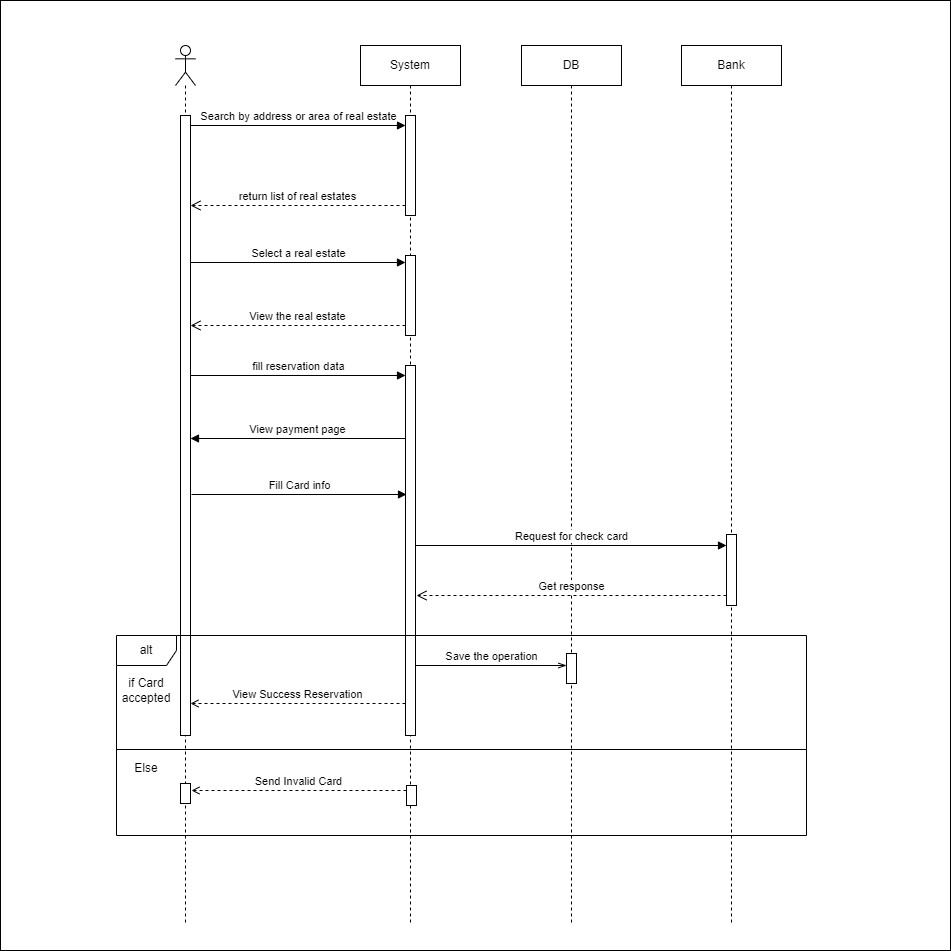

The diagram above was exported from draw.io. Its source (the exported page's mxGraphModel, read from the mxfile embedded in the PNG):
<mxGraphModel dx="1002" dy="569" grid="1" gridSize="10" guides="1" tooltips="1" connect="1" arrows="1" fold="1" page="1" pageScale="1" pageWidth="850" pageHeight="1100" background="#FFFFFF" math="0" shadow="0">
  <root>
    <mxCell id="0" />
    <mxCell id="1" parent="0" />
    <mxCell id="3TJckdkC_wRzyeDAdas--1" value="" style="shape=umlLifeline;perimeter=lifelinePerimeter;whiteSpace=wrap;html=1;container=1;dropTarget=0;collapsible=0;recursiveResize=0;outlineConnect=0;portConstraint=eastwest;newEdgeStyle={&quot;curved&quot;:0,&quot;rounded&quot;:0};participant=umlActor;" parent="1" vertex="1">
      <mxGeometry x="189" y="160" width="20" height="880" as="geometry" />
    </mxCell>
    <mxCell id="3TJckdkC_wRzyeDAdas--6" value="" style="html=1;points=[[0,0,0,0,5],[0,1,0,0,-5],[1,0,0,0,5],[1,1,0,0,-5]];perimeter=orthogonalPerimeter;outlineConnect=0;targetShapes=umlLifeline;portConstraint=eastwest;newEdgeStyle={&quot;curved&quot;:0,&quot;rounded&quot;:0};" parent="3TJckdkC_wRzyeDAdas--1" vertex="1">
      <mxGeometry x="5" y="70" width="10" height="620" as="geometry" />
    </mxCell>
    <mxCell id="3TJckdkC_wRzyeDAdas--30" value="" style="html=1;points=[[0,0,0,0,5],[0,1,0,0,-5],[1,0,0,0,5],[1,1,0,0,-5]];perimeter=orthogonalPerimeter;outlineConnect=0;targetShapes=umlLifeline;portConstraint=eastwest;newEdgeStyle={&quot;curved&quot;:0,&quot;rounded&quot;:0};" parent="3TJckdkC_wRzyeDAdas--1" vertex="1">
      <mxGeometry x="5" y="738" width="10" height="20" as="geometry" />
    </mxCell>
    <mxCell id="3TJckdkC_wRzyeDAdas--2" value="System" style="shape=umlLifeline;perimeter=lifelinePerimeter;whiteSpace=wrap;html=1;container=1;dropTarget=0;collapsible=0;recursiveResize=0;outlineConnect=0;portConstraint=eastwest;newEdgeStyle={&quot;curved&quot;:0,&quot;rounded&quot;:0};" parent="1" vertex="1">
      <mxGeometry x="374" y="160" width="100" height="880" as="geometry" />
    </mxCell>
    <mxCell id="3TJckdkC_wRzyeDAdas--7" value="" style="html=1;points=[[0,0,0,0,5],[0,1,0,0,-5],[1,0,0,0,5],[1,1,0,0,-5]];perimeter=orthogonalPerimeter;outlineConnect=0;targetShapes=umlLifeline;portConstraint=eastwest;newEdgeStyle={&quot;curved&quot;:0,&quot;rounded&quot;:0};" parent="3TJckdkC_wRzyeDAdas--2" vertex="1">
      <mxGeometry x="45" y="70" width="10" height="100" as="geometry" />
    </mxCell>
    <mxCell id="3TJckdkC_wRzyeDAdas--10" value="" style="html=1;points=[[0,0,0,0,5],[0,1,0,0,-5],[1,0,0,0,5],[1,1,0,0,-5]];perimeter=orthogonalPerimeter;outlineConnect=0;targetShapes=umlLifeline;portConstraint=eastwest;newEdgeStyle={&quot;curved&quot;:0,&quot;rounded&quot;:0};" parent="3TJckdkC_wRzyeDAdas--2" vertex="1">
      <mxGeometry x="45" y="210" width="10" height="80" as="geometry" />
    </mxCell>
    <mxCell id="3TJckdkC_wRzyeDAdas--12" value="" style="html=1;points=[[0,0,0,0,5],[0,1,0,0,-5],[1,0,0,0,5],[1,1,0,0,-5]];perimeter=orthogonalPerimeter;outlineConnect=0;targetShapes=umlLifeline;portConstraint=eastwest;newEdgeStyle={&quot;curved&quot;:0,&quot;rounded&quot;:0};" parent="3TJckdkC_wRzyeDAdas--2" vertex="1">
      <mxGeometry x="45" y="320" width="10" height="370" as="geometry" />
    </mxCell>
    <mxCell id="3TJckdkC_wRzyeDAdas--29" value="" style="html=1;points=[[0,0,0,0,5],[0,1,0,0,-5],[1,0,0,0,5],[1,1,0,0,-5]];perimeter=orthogonalPerimeter;outlineConnect=0;targetShapes=umlLifeline;portConstraint=eastwest;newEdgeStyle={&quot;curved&quot;:0,&quot;rounded&quot;:0};" parent="3TJckdkC_wRzyeDAdas--2" vertex="1">
      <mxGeometry x="46" y="740" width="10" height="20" as="geometry" />
    </mxCell>
    <mxCell id="3TJckdkC_wRzyeDAdas--3" value="DB" style="shape=umlLifeline;perimeter=lifelinePerimeter;whiteSpace=wrap;html=1;container=1;dropTarget=0;collapsible=0;recursiveResize=0;outlineConnect=0;portConstraint=eastwest;newEdgeStyle={&quot;curved&quot;:0,&quot;rounded&quot;:0};" parent="1" vertex="1">
      <mxGeometry x="535" y="160" width="100" height="880" as="geometry" />
    </mxCell>
    <mxCell id="3TJckdkC_wRzyeDAdas--4" value="Bank" style="shape=umlLifeline;perimeter=lifelinePerimeter;whiteSpace=wrap;html=1;container=1;dropTarget=0;collapsible=0;recursiveResize=0;outlineConnect=0;portConstraint=eastwest;newEdgeStyle={&quot;curved&quot;:0,&quot;rounded&quot;:0};" parent="1" vertex="1">
      <mxGeometry x="695" y="160" width="100" height="880" as="geometry" />
    </mxCell>
    <mxCell id="3TJckdkC_wRzyeDAdas--17" value="" style="html=1;points=[[0,0,0,0,5],[0,1,0,0,-5],[1,0,0,0,5],[1,1,0,0,-5]];perimeter=orthogonalPerimeter;outlineConnect=0;targetShapes=umlLifeline;portConstraint=eastwest;newEdgeStyle={&quot;curved&quot;:0,&quot;rounded&quot;:0};" parent="3TJckdkC_wRzyeDAdas--4" vertex="1">
      <mxGeometry x="45" y="489" width="10" height="71" as="geometry" />
    </mxCell>
    <mxCell id="3TJckdkC_wRzyeDAdas--5" value="Search by address or area of real estate" style="html=1;verticalAlign=bottom;endArrow=block;curved=0;rounded=0;" parent="1" target="3TJckdkC_wRzyeDAdas--7" edge="1">
      <mxGeometry width="80" relative="1" as="geometry">
        <mxPoint x="204" y="240" as="sourcePoint" />
        <mxPoint x="350" y="240" as="targetPoint" />
      </mxGeometry>
    </mxCell>
    <mxCell id="3TJckdkC_wRzyeDAdas--8" value="return list of real estates" style="html=1;verticalAlign=bottom;endArrow=open;dashed=1;endSize=8;curved=0;rounded=0;" parent="1" target="3TJckdkC_wRzyeDAdas--6" edge="1">
      <mxGeometry relative="1" as="geometry">
        <mxPoint x="419" y="320" as="sourcePoint" />
        <mxPoint x="203" y="320" as="targetPoint" />
      </mxGeometry>
    </mxCell>
    <mxCell id="3TJckdkC_wRzyeDAdas--9" value="Select a real estate" style="html=1;verticalAlign=bottom;endArrow=block;curved=0;rounded=0;" parent="1" edge="1">
      <mxGeometry width="80" relative="1" as="geometry">
        <mxPoint x="204" y="377" as="sourcePoint" />
        <mxPoint x="419" y="377" as="targetPoint" />
      </mxGeometry>
    </mxCell>
    <mxCell id="3TJckdkC_wRzyeDAdas--11" value="View the real estate" style="html=1;verticalAlign=bottom;endArrow=open;dashed=1;endSize=8;curved=0;rounded=0;" parent="1" edge="1">
      <mxGeometry relative="1" as="geometry">
        <mxPoint x="419" y="440" as="sourcePoint" />
        <mxPoint x="204" y="440" as="targetPoint" />
      </mxGeometry>
    </mxCell>
    <mxCell id="3TJckdkC_wRzyeDAdas--13" value="fill reservation data" style="html=1;verticalAlign=bottom;endArrow=block;curved=0;rounded=0;" parent="1" edge="1">
      <mxGeometry width="80" relative="1" as="geometry">
        <mxPoint x="204" y="490" as="sourcePoint" />
        <mxPoint x="419" y="490" as="targetPoint" />
      </mxGeometry>
    </mxCell>
    <mxCell id="3TJckdkC_wRzyeDAdas--14" value="View payment page" style="html=1;verticalAlign=bottom;endArrow=block;curved=0;rounded=0;" parent="1" edge="1">
      <mxGeometry width="80" relative="1" as="geometry">
        <mxPoint x="419" y="553" as="sourcePoint" />
        <mxPoint x="204" y="553" as="targetPoint" />
      </mxGeometry>
    </mxCell>
    <mxCell id="3TJckdkC_wRzyeDAdas--15" value="Fill Card info" style="html=1;verticalAlign=bottom;endArrow=block;curved=0;rounded=0;" parent="1" edge="1">
      <mxGeometry width="80" relative="1" as="geometry">
        <mxPoint x="205" y="609" as="sourcePoint" />
        <mxPoint x="420" y="609" as="targetPoint" />
      </mxGeometry>
    </mxCell>
    <mxCell id="3TJckdkC_wRzyeDAdas--18" value="Request for check card" style="html=1;verticalAlign=bottom;endArrow=block;curved=0;rounded=0;" parent="1" edge="1">
      <mxGeometry width="80" relative="1" as="geometry">
        <mxPoint x="429" y="660" as="sourcePoint" />
        <mxPoint x="740" y="660" as="targetPoint" />
      </mxGeometry>
    </mxCell>
    <mxCell id="3TJckdkC_wRzyeDAdas--19" value="Get response" style="html=1;verticalAlign=bottom;endArrow=open;dashed=1;endSize=8;curved=0;rounded=0;" parent="1" edge="1">
      <mxGeometry relative="1" as="geometry">
        <mxPoint x="740" y="710" as="sourcePoint" />
        <mxPoint x="430" y="710" as="targetPoint" />
      </mxGeometry>
    </mxCell>
    <mxCell id="3TJckdkC_wRzyeDAdas--20" value="alt" style="shape=umlFrame;whiteSpace=wrap;html=1;pointerEvents=0;" parent="1" vertex="1">
      <mxGeometry x="130" y="750" width="690" height="200" as="geometry" />
    </mxCell>
    <mxCell id="3TJckdkC_wRzyeDAdas--23" value="Save the operation" style="html=1;verticalAlign=bottom;endArrow=openThin;curved=0;rounded=0;endFill=0;" parent="1" source="3TJckdkC_wRzyeDAdas--12" edge="1">
      <mxGeometry width="80" relative="1" as="geometry">
        <mxPoint x="440" y="780" as="sourcePoint" />
        <mxPoint x="580" y="780" as="targetPoint" />
      </mxGeometry>
    </mxCell>
    <mxCell id="3TJckdkC_wRzyeDAdas--24" value="" style="html=1;points=[[0,0,0,0,5],[0,1,0,0,-5],[1,0,0,0,5],[1,1,0,0,-5]];perimeter=orthogonalPerimeter;outlineConnect=0;targetShapes=umlLifeline;portConstraint=eastwest;newEdgeStyle={&quot;curved&quot;:0,&quot;rounded&quot;:0};" parent="1" vertex="1">
      <mxGeometry x="580" y="768" width="10" height="30" as="geometry" />
    </mxCell>
    <mxCell id="3TJckdkC_wRzyeDAdas--25" value="View Success Reservation" style="html=1;verticalAlign=bottom;endArrow=open;curved=0;rounded=0;endFill=0;strokeColor=default;dashed=1;" parent="1" edge="1">
      <mxGeometry width="80" relative="1" as="geometry">
        <mxPoint x="419" y="818" as="sourcePoint" />
        <mxPoint x="204" y="818" as="targetPoint" />
      </mxGeometry>
    </mxCell>
    <mxCell id="3TJckdkC_wRzyeDAdas--26" value="" style="line;strokeWidth=1;fillColor=none;align=left;verticalAlign=middle;spacingTop=-1;spacingLeft=3;spacingRight=3;rotatable=0;labelPosition=right;points=[];portConstraint=eastwest;strokeColor=inherit;" parent="1" vertex="1">
      <mxGeometry x="130" y="860" width="690" height="8" as="geometry" />
    </mxCell>
    <mxCell id="3TJckdkC_wRzyeDAdas--28" value="Send Invalid Card" style="html=1;verticalAlign=bottom;endArrow=open;curved=0;rounded=0;dashed=1;endFill=0;" parent="1" edge="1">
      <mxGeometry width="80" relative="1" as="geometry">
        <mxPoint x="420" y="905" as="sourcePoint" />
        <mxPoint x="205" y="905" as="targetPoint" />
      </mxGeometry>
    </mxCell>
    <mxCell id="3TJckdkC_wRzyeDAdas--31" value="" style="whiteSpace=wrap;html=1;aspect=fixed;fillColor=none;" parent="1" vertex="1">
      <mxGeometry x="14" y="115" width="950" height="950" as="geometry" />
    </mxCell>
    <mxCell id="3TJckdkC_wRzyeDAdas--32" value="if Card accepted" style="text;html=1;strokeColor=none;fillColor=none;align=center;verticalAlign=middle;whiteSpace=wrap;rounded=0;" parent="1" vertex="1">
      <mxGeometry x="130" y="790" width="60" height="30" as="geometry" />
    </mxCell>
    <mxCell id="3TJckdkC_wRzyeDAdas--34" value="Else" style="text;html=1;strokeColor=none;fillColor=none;align=center;verticalAlign=middle;whiteSpace=wrap;rounded=0;" parent="1" vertex="1">
      <mxGeometry x="130" y="868" width="60" height="30" as="geometry" />
    </mxCell>
  </root>
</mxGraphModel>